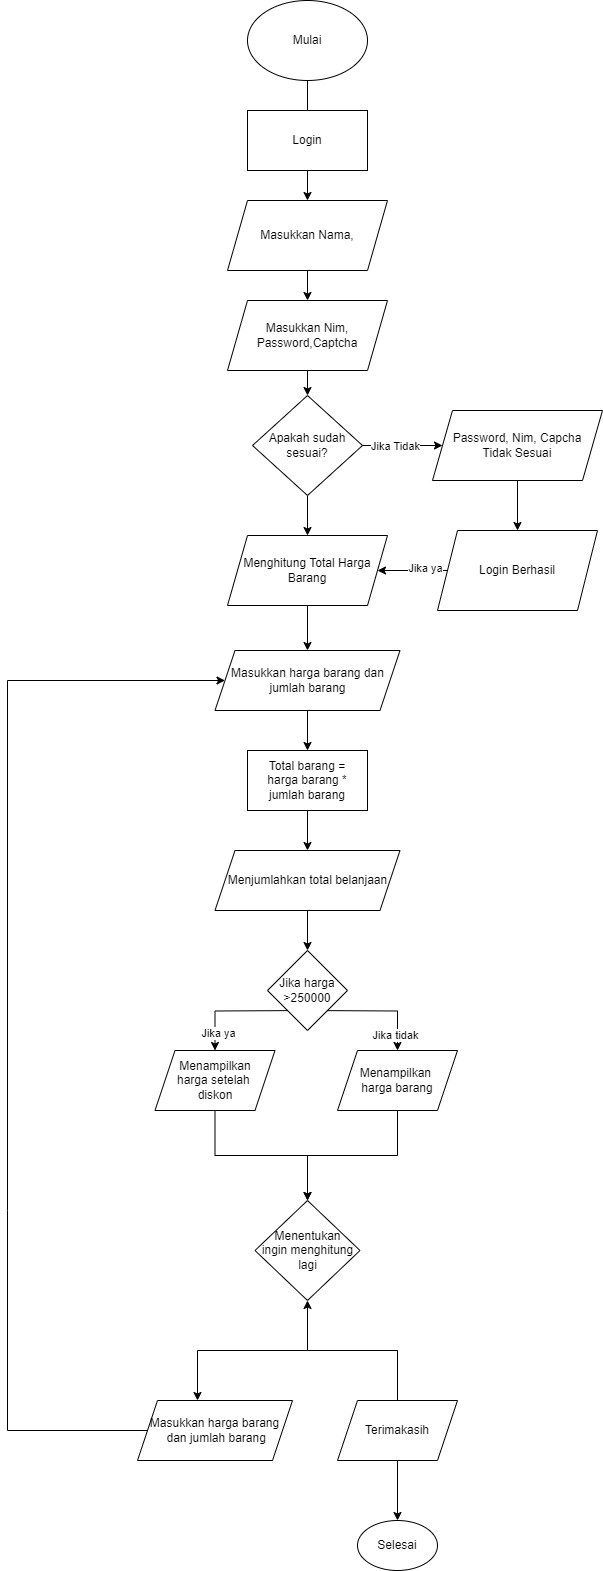

The diagram above was exported from draw.io. Its source (the exported page's mxGraphModel, read from the mxfile embedded in the PNG):
<mxGraphModel dx="1290" dy="522" grid="1" gridSize="10" guides="1" tooltips="1" connect="1" arrows="1" fold="1" page="1" pageScale="1" pageWidth="850" pageHeight="1100" math="0" shadow="0">
  <root>
    <mxCell id="0" />
    <mxCell id="1" parent="0" />
    <mxCell id="HRLX6ArXQQqCSPxlDWC5-4" value="" style="edgeStyle=orthogonalEdgeStyle;rounded=0;orthogonalLoop=1;jettySize=auto;html=1;" parent="1" source="HKfA8B3e9LppROQicm_L-1" edge="1">
      <mxGeometry relative="1" as="geometry">
        <mxPoint x="450" y="230" as="targetPoint" />
      </mxGeometry>
    </mxCell>
    <mxCell id="HKfA8B3e9LppROQicm_L-1" value="Mulai" style="ellipse;whiteSpace=wrap;html=1;" parent="1" vertex="1">
      <mxGeometry x="390" y="60" width="120" height="80" as="geometry" />
    </mxCell>
    <mxCell id="HRLX6ArXQQqCSPxlDWC5-33" value="" style="edgeStyle=orthogonalEdgeStyle;rounded=0;orthogonalLoop=1;jettySize=auto;html=1;" parent="1" source="HRLX6ArXQQqCSPxlDWC5-5" target="HRLX6ArXQQqCSPxlDWC5-32" edge="1">
      <mxGeometry relative="1" as="geometry" />
    </mxCell>
    <mxCell id="HRLX6ArXQQqCSPxlDWC5-5" value="Masukkan&amp;nbsp;&lt;span style=&quot;background-color: initial;&quot;&gt;Nama,&lt;/span&gt;" style="shape=parallelogram;perimeter=parallelogramPerimeter;whiteSpace=wrap;html=1;fixedSize=1;" parent="1" vertex="1">
      <mxGeometry x="370" y="260" width="160" height="70" as="geometry" />
    </mxCell>
    <mxCell id="HRLX6ArXQQqCSPxlDWC5-12" value="" style="edgeStyle=orthogonalEdgeStyle;rounded=0;orthogonalLoop=1;jettySize=auto;html=1;" parent="1" source="HRLX6ArXQQqCSPxlDWC5-9" target="HRLX6ArXQQqCSPxlDWC5-5" edge="1">
      <mxGeometry relative="1" as="geometry" />
    </mxCell>
    <mxCell id="HRLX6ArXQQqCSPxlDWC5-9" value="Login" style="whiteSpace=wrap;html=1;" parent="1" vertex="1">
      <mxGeometry x="390" y="170" width="120" height="60" as="geometry" />
    </mxCell>
    <mxCell id="en88fZ9OJBY9W2SWAVlU-11" value="" style="edgeStyle=orthogonalEdgeStyle;rounded=0;orthogonalLoop=1;jettySize=auto;html=1;" edge="1" parent="1" source="HRLX6ArXQQqCSPxlDWC5-14" target="HRLX6ArXQQqCSPxlDWC5-41">
      <mxGeometry relative="1" as="geometry" />
    </mxCell>
    <mxCell id="HRLX6ArXQQqCSPxlDWC5-14" value="Apakah sudah&lt;div&gt;sesuai?&lt;/div&gt;" style="rhombus;whiteSpace=wrap;html=1;rounded=0;" parent="1" vertex="1">
      <mxGeometry x="395" y="455" width="110" height="100" as="geometry" />
    </mxCell>
    <mxCell id="HRLX6ArXQQqCSPxlDWC5-42" value="" style="edgeStyle=orthogonalEdgeStyle;rounded=0;orthogonalLoop=1;jettySize=auto;html=1;" parent="1" source="HRLX6ArXQQqCSPxlDWC5-23" target="HRLX6ArXQQqCSPxlDWC5-41" edge="1">
      <mxGeometry relative="1" as="geometry" />
    </mxCell>
    <mxCell id="HRLX6ArXQQqCSPxlDWC5-62" value="Jika ya" style="edgeLabel;html=1;align=center;verticalAlign=middle;resizable=0;points=[];" parent="HRLX6ArXQQqCSPxlDWC5-42" connectable="0" vertex="1">
      <mxGeometry x="-0.3456" y="-3" relative="1" as="geometry">
        <mxPoint as="offset" />
      </mxGeometry>
    </mxCell>
    <mxCell id="HRLX6ArXQQqCSPxlDWC5-23" value="Login Berhasil" style="shape=parallelogram;perimeter=parallelogramPerimeter;whiteSpace=wrap;html=1;fixedSize=1;rounded=0;" parent="1" vertex="1">
      <mxGeometry x="580" y="590" width="160" height="80" as="geometry" />
    </mxCell>
    <mxCell id="HRLX6ArXQQqCSPxlDWC5-34" value="" style="edgeStyle=orthogonalEdgeStyle;rounded=0;orthogonalLoop=1;jettySize=auto;html=1;" parent="1" source="HRLX6ArXQQqCSPxlDWC5-32" target="HRLX6ArXQQqCSPxlDWC5-14" edge="1">
      <mxGeometry relative="1" as="geometry" />
    </mxCell>
    <mxCell id="HRLX6ArXQQqCSPxlDWC5-32" value="Masukkan Nim,&lt;div&gt;Password,Captcha&lt;/div&gt;" style="shape=parallelogram;perimeter=parallelogramPerimeter;whiteSpace=wrap;html=1;fixedSize=1;" parent="1" vertex="1">
      <mxGeometry x="370" y="360" width="160" height="70" as="geometry" />
    </mxCell>
    <mxCell id="HRLX6ArXQQqCSPxlDWC5-36" value="" style="edgeStyle=orthogonalEdgeStyle;rounded=0;orthogonalLoop=1;jettySize=auto;html=1;" parent="1" source="HRLX6ArXQQqCSPxlDWC5-14" target="HRLX6ArXQQqCSPxlDWC5-21" edge="1">
      <mxGeometry relative="1" as="geometry">
        <mxPoint x="505" y="520" as="sourcePoint" />
        <mxPoint x="655" y="630" as="targetPoint" />
      </mxGeometry>
    </mxCell>
    <mxCell id="HRLX6ArXQQqCSPxlDWC5-40" value="Jika Tidak" style="edgeLabel;html=1;align=center;verticalAlign=middle;resizable=0;points=[];" parent="HRLX6ArXQQqCSPxlDWC5-36" connectable="0" vertex="1">
      <mxGeometry x="-0.195" relative="1" as="geometry">
        <mxPoint as="offset" />
      </mxGeometry>
    </mxCell>
    <mxCell id="HRLX6ArXQQqCSPxlDWC5-63" value="" style="edgeStyle=orthogonalEdgeStyle;rounded=0;orthogonalLoop=1;jettySize=auto;html=1;" parent="1" source="HRLX6ArXQQqCSPxlDWC5-21" target="HRLX6ArXQQqCSPxlDWC5-23" edge="1">
      <mxGeometry relative="1" as="geometry">
        <Array as="points">
          <mxPoint x="660" y="590" />
          <mxPoint x="660" y="590" />
        </Array>
      </mxGeometry>
    </mxCell>
    <mxCell id="HRLX6ArXQQqCSPxlDWC5-21" value="Password, Nim, Capcha&lt;div&gt;Tidak Sesuai&lt;/div&gt;" style="shape=parallelogram;perimeter=parallelogramPerimeter;whiteSpace=wrap;html=1;fixedSize=1;rounded=0;" parent="1" vertex="1">
      <mxGeometry x="575" y="470" width="170" height="70" as="geometry" />
    </mxCell>
    <mxCell id="HRLX6ArXQQqCSPxlDWC5-44" value="" style="edgeStyle=orthogonalEdgeStyle;rounded=0;orthogonalLoop=1;jettySize=auto;html=1;" parent="1" source="HRLX6ArXQQqCSPxlDWC5-41" target="HRLX6ArXQQqCSPxlDWC5-43" edge="1">
      <mxGeometry relative="1" as="geometry" />
    </mxCell>
    <mxCell id="HRLX6ArXQQqCSPxlDWC5-41" value="Menghitung Total Harga Barang" style="shape=parallelogram;perimeter=parallelogramPerimeter;whiteSpace=wrap;html=1;fixedSize=1;rounded=0;" parent="1" vertex="1">
      <mxGeometry x="370" y="595" width="160" height="70" as="geometry" />
    </mxCell>
    <mxCell id="HRLX6ArXQQqCSPxlDWC5-88" value="" style="edgeStyle=orthogonalEdgeStyle;rounded=0;orthogonalLoop=1;jettySize=auto;html=1;" parent="1" source="HRLX6ArXQQqCSPxlDWC5-43" target="HRLX6ArXQQqCSPxlDWC5-87" edge="1">
      <mxGeometry relative="1" as="geometry" />
    </mxCell>
    <mxCell id="HRLX6ArXQQqCSPxlDWC5-43" value="Masukkan harga barang dan&lt;div&gt;jumlah barang&lt;/div&gt;" style="shape=parallelogram;perimeter=parallelogramPerimeter;whiteSpace=wrap;html=1;fixedSize=1;rounded=0;" parent="1" vertex="1">
      <mxGeometry x="357.5" y="710" width="185" height="60" as="geometry" />
    </mxCell>
    <mxCell id="HRLX6ArXQQqCSPxlDWC5-48" value="" style="edgeStyle=orthogonalEdgeStyle;rounded=0;orthogonalLoop=1;jettySize=auto;html=1;" parent="1" source="HRLX6ArXQQqCSPxlDWC5-45" target="HRLX6ArXQQqCSPxlDWC5-47" edge="1">
      <mxGeometry relative="1" as="geometry" />
    </mxCell>
    <mxCell id="HRLX6ArXQQqCSPxlDWC5-45" value="Menjumlahkan total belanjaan" style="shape=parallelogram;perimeter=parallelogramPerimeter;whiteSpace=wrap;html=1;fixedSize=1;rounded=0;" parent="1" vertex="1">
      <mxGeometry x="357.5" y="910" width="185" height="60" as="geometry" />
    </mxCell>
    <mxCell id="HRLX6ArXQQqCSPxlDWC5-50" value="" style="edgeStyle=orthogonalEdgeStyle;rounded=0;orthogonalLoop=1;jettySize=auto;html=1;" parent="1" target="HRLX6ArXQQqCSPxlDWC5-49" edge="1">
      <mxGeometry relative="1" as="geometry">
        <mxPoint x="450" y="1070" as="sourcePoint" />
      </mxGeometry>
    </mxCell>
    <mxCell id="HRLX6ArXQQqCSPxlDWC5-55" value="Jika ya" style="edgeLabel;html=1;align=center;verticalAlign=middle;resizable=0;points=[];" parent="HRLX6ArXQQqCSPxlDWC5-50" connectable="0" vertex="1">
      <mxGeometry x="0.7376" y="3" relative="1" as="geometry">
        <mxPoint as="offset" />
      </mxGeometry>
    </mxCell>
    <mxCell id="HRLX6ArXQQqCSPxlDWC5-76" value="" style="edgeStyle=orthogonalEdgeStyle;rounded=0;orthogonalLoop=1;jettySize=auto;html=1;" parent="1" target="HRLX6ArXQQqCSPxlDWC5-75" edge="1">
      <mxGeometry relative="1" as="geometry">
        <mxPoint x="450" y="1070" as="sourcePoint" />
      </mxGeometry>
    </mxCell>
    <mxCell id="HRLX6ArXQQqCSPxlDWC5-78" value="Jika tidak" style="edgeLabel;html=1;align=center;verticalAlign=middle;resizable=0;points=[];" parent="HRLX6ArXQQqCSPxlDWC5-76" connectable="0" vertex="1">
      <mxGeometry x="0.7556" y="-3" relative="1" as="geometry">
        <mxPoint as="offset" />
      </mxGeometry>
    </mxCell>
    <mxCell id="HRLX6ArXQQqCSPxlDWC5-47" value="Jika harga&lt;div&gt;&amp;gt;250000&lt;/div&gt;" style="rhombus;whiteSpace=wrap;html=1;rounded=0;" parent="1" vertex="1">
      <mxGeometry x="410" y="1010" width="80" height="80" as="geometry" />
    </mxCell>
    <mxCell id="HRLX6ArXQQqCSPxlDWC5-58" value="" style="edgeStyle=orthogonalEdgeStyle;rounded=0;orthogonalLoop=1;jettySize=auto;html=1;" parent="1" source="HRLX6ArXQQqCSPxlDWC5-49" target="HRLX6ArXQQqCSPxlDWC5-57" edge="1">
      <mxGeometry relative="1" as="geometry" />
    </mxCell>
    <mxCell id="HRLX6ArXQQqCSPxlDWC5-49" value="Menampilkan&lt;div&gt;harga setelah&amp;nbsp;&lt;/div&gt;&lt;div&gt;diskon&lt;/div&gt;" style="shape=parallelogram;perimeter=parallelogramPerimeter;whiteSpace=wrap;html=1;fixedSize=1;rounded=0;" parent="1" vertex="1">
      <mxGeometry x="297.5" y="1110" width="120" height="60" as="geometry" />
    </mxCell>
    <mxCell id="HRLX6ArXQQqCSPxlDWC5-74" value="" style="edgeStyle=orthogonalEdgeStyle;rounded=0;orthogonalLoop=1;jettySize=auto;html=1;" parent="1" edge="1">
      <mxGeometry relative="1" as="geometry">
        <Array as="points">
          <mxPoint x="340" y="1410" />
        </Array>
        <mxPoint x="540" y="1410" as="sourcePoint" />
        <mxPoint x="340" y="1460" as="targetPoint" />
      </mxGeometry>
    </mxCell>
    <mxCell id="HRLX6ArXQQqCSPxlDWC5-57" value="Menentukan&lt;div&gt;ingin menghitung lagi&lt;/div&gt;" style="rhombus;whiteSpace=wrap;html=1;rounded=0;" parent="1" vertex="1">
      <mxGeometry x="397.5" y="1260" width="105" height="100" as="geometry" />
    </mxCell>
    <mxCell id="HRLX6ArXQQqCSPxlDWC5-73" value="Masukkan harga barang&lt;div&gt;&amp;nbsp;&lt;span style=&quot;background-color: initial;&quot;&gt;dan jumlah barang&lt;/span&gt;&lt;/div&gt;" style="shape=parallelogram;perimeter=parallelogramPerimeter;whiteSpace=wrap;html=1;fixedSize=1;rounded=0;" parent="1" vertex="1">
      <mxGeometry x="280" y="1460" width="155" height="60" as="geometry" />
    </mxCell>
    <mxCell id="HRLX6ArXQQqCSPxlDWC5-77" value="" style="edgeStyle=orthogonalEdgeStyle;rounded=0;orthogonalLoop=1;jettySize=auto;html=1;" parent="1" source="HRLX6ArXQQqCSPxlDWC5-75" target="HRLX6ArXQQqCSPxlDWC5-57" edge="1">
      <mxGeometry relative="1" as="geometry" />
    </mxCell>
    <mxCell id="HRLX6ArXQQqCSPxlDWC5-75" value="Menampilkan&amp;nbsp;&lt;div&gt;harga barang&lt;/div&gt;" style="shape=parallelogram;perimeter=parallelogramPerimeter;whiteSpace=wrap;html=1;fixedSize=1;rounded=0;" parent="1" vertex="1">
      <mxGeometry x="480" y="1110" width="120" height="60" as="geometry" />
    </mxCell>
    <mxCell id="HRLX6ArXQQqCSPxlDWC5-89" value="" style="edgeStyle=orthogonalEdgeStyle;rounded=0;orthogonalLoop=1;jettySize=auto;html=1;" parent="1" source="HRLX6ArXQQqCSPxlDWC5-87" target="HRLX6ArXQQqCSPxlDWC5-45" edge="1">
      <mxGeometry relative="1" as="geometry" />
    </mxCell>
    <mxCell id="HRLX6ArXQQqCSPxlDWC5-87" value="Total barang =&lt;div&gt;harga barang * jumlah barang&lt;/div&gt;" style="whiteSpace=wrap;html=1;rounded=0;" parent="1" vertex="1">
      <mxGeometry x="390" y="810" width="120" height="60" as="geometry" />
    </mxCell>
    <mxCell id="HRLX6ArXQQqCSPxlDWC5-97" value="" style="endArrow=classic;html=1;rounded=0;exitX=0;exitY=0.5;exitDx=0;exitDy=0;entryX=0;entryY=0.5;entryDx=0;entryDy=0;" parent="1" source="HRLX6ArXQQqCSPxlDWC5-73" target="HRLX6ArXQQqCSPxlDWC5-43" edge="1">
      <mxGeometry width="50" height="50" relative="1" as="geometry">
        <mxPoint x="210" y="1530" as="sourcePoint" />
        <mxPoint x="320" y="730" as="targetPoint" />
        <Array as="points">
          <mxPoint x="150" y="1490" />
          <mxPoint x="150" y="1270" />
          <mxPoint x="150" y="740" />
        </Array>
      </mxGeometry>
    </mxCell>
    <mxCell id="en88fZ9OJBY9W2SWAVlU-4" value="" style="edgeStyle=orthogonalEdgeStyle;rounded=0;orthogonalLoop=1;jettySize=auto;html=1;" edge="1" parent="1" source="en88fZ9OJBY9W2SWAVlU-3" target="HRLX6ArXQQqCSPxlDWC5-57">
      <mxGeometry relative="1" as="geometry" />
    </mxCell>
    <mxCell id="en88fZ9OJBY9W2SWAVlU-6" value="" style="edgeStyle=orthogonalEdgeStyle;rounded=0;orthogonalLoop=1;jettySize=auto;html=1;" edge="1" parent="1" source="en88fZ9OJBY9W2SWAVlU-3" target="en88fZ9OJBY9W2SWAVlU-5">
      <mxGeometry relative="1" as="geometry" />
    </mxCell>
    <mxCell id="en88fZ9OJBY9W2SWAVlU-3" value="Terimakasih" style="shape=parallelogram;perimeter=parallelogramPerimeter;whiteSpace=wrap;html=1;fixedSize=1;" vertex="1" parent="1">
      <mxGeometry x="480" y="1460" width="120" height="60" as="geometry" />
    </mxCell>
    <mxCell id="en88fZ9OJBY9W2SWAVlU-5" value="Selesai" style="ellipse;whiteSpace=wrap;html=1;" vertex="1" parent="1">
      <mxGeometry x="500" y="1580" width="80" height="50" as="geometry" />
    </mxCell>
  </root>
</mxGraphModel>